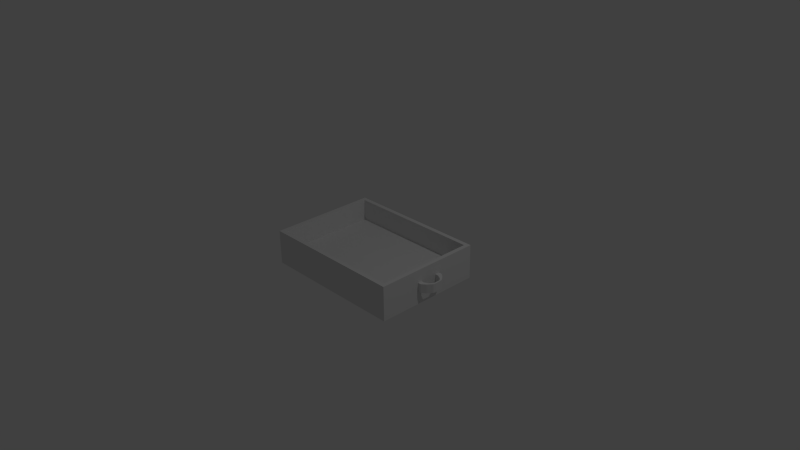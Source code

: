 # Source: ottoman_table.blend  (saved by Blender 2.76.0; exported with 4.5.12 LTS)
import bpy
from mathutils import Matrix  # noqa: F401  (used for matrix-valued properties, if any)

bpy.ops.wm.read_factory_settings(use_empty=True)
scene = bpy.context.scene
scene.name = 'Scene'

# ---- collections
col_collection_1 = bpy.data.collections.new('Collection 1'); scene.collection.children.link(col_collection_1)

# ---- materials (node trees are filled in below, after node groups)
mat_material = bpy.data.materials.new('Material')
mat_material.alpha_threshold = 0.0
mat_material.use_transparent_shadow = False
mat_material.roughness = 0.5
mat_material.line_color = (0.0, 0.0, 0.0, 1.0)

# ---- material node trees

# ---- world
world_world = bpy.data.worlds.new('World'); scene.world = world_world
world_world.color = (0.05088, 0.05088, 0.05088)
world_world.use_sun_shadow = False
world_world.sun_shadow_jitter_overblur = 0.0
world_world.cycles.sampling_method = 'MANUAL'
world_world.cycles.sample_map_resolution = 256

# ---- cameras
cam_camera = bpy.data.cameras.new('Camera')
cam_camera.clip_end = 100.0
cam_camera.lens = 35.0
cam_camera.sensor_width = 32.0
cam_camera.sensor_height = 18.0
cam_camera.ortho_scale = 7.314
cam_camera.dof.focus_distance = 0.0
cam_camera.dof.aperture_fstop = 128.0

# ---- lights
light_lamp = bpy.data.lights.new('Lamp', 'POINT')
light_lamp.transmission_factor = 0.0
light_lamp.cutoff_distance = 30.0
light_lamp.energy = 100.0
light_lamp.shadow_buffer_clip_start = 1.001
light_lamp.shadow_soft_size = 0.1
light_lamp.shadow_maximum_resolution = 0.006
light_lamp.use_absolute_resolution = True
light_lamp.cycles.use_multiple_importance_sampling = False

# ---- meshes
me_cube = bpy.data.meshes.new('Cube')
me_cube.from_pydata([(1.0, 0.1778, -0.06106), (1.0, -0.1778, -0.06106), (-1.0, -0.1778, -0.06106), (-1.0, 0.1778, -0.06106), (0.9426, 0.6794, 0.2338), (0.9426, -0.6794, 0.2338), (-0.9426, -0.6794, 0.2338), (-0.9426, 0.6794, 0.2338), (1.0, 0.1778, 0.06106), (1.0, -0.1778, 0.06106), (-1.0, 0.1778, 0.06106), (-1.0, -0.1778, 0.06106), (0.9426, 0.6794, -0.05962), (0.9426, -0.6794, -0.05962), (-0.9426, 0.6794, -0.05962), (-0.9426, -0.6794, -0.05962), (1.0, 0.7368, -0.2338), (1.0, -0.7368, -0.2338), (1.0, 0.7368, 0.2338), (1.0, -0.7368, 0.2338), (-1.0, -0.7368, -0.2338), (-1.0, 0.7368, -0.2338), (-1.0, -0.7368, 0.2338), (-1.0, 0.7368, 0.2338), (1.0, 0.1179, -0.06106), (1.0, -0.1146, -0.06106), (1.0, 0.1166, 0.06106), (1.0, -0.1189, 0.06106), (1.045, -0.1146, -0.06106), (1.045, -0.1778, -0.06106), (1.045, 0.1778, -0.06106), (1.045, 0.1778, 0.06106), (1.045, -0.1778, 0.06106), (1.045, -0.1189, 0.06106), (1.045, 0.1179, -0.06106), (1.045, 0.1166, 0.06106), (1.099, -0.08703, -0.06106), (1.099, -0.1351, -0.06106), (1.099, 0.1352, -0.06106), (1.099, 0.1352, 0.06106), (1.099, -0.1351, 0.06106), (1.099, -0.09032, 0.06106), (1.099, 0.08963, -0.06106), (1.099, 0.08865, 0.06106), (1.128, -0.05391, -0.06106), (1.15, -0.06958, -0.06106), (1.147, 0.07233, -0.06106), (1.147, 0.07233, 0.06106), (1.15, -0.06958, 0.06106), (1.13, -0.05498, 0.06106), (1.132, 0.05244, -0.06106), (1.131, 0.052, 0.06106), (1.132, -0.0293, -0.06106), (1.154, -0.0266, -0.06106), (1.151, 0.02822, -0.06106), (1.151, 0.02822, 0.06106), (1.154, -0.0266, 0.06106), (1.134, -0.02989, 0.06106), (1.136, 0.02862, -0.06106), (1.135, 0.02839, 0.06106), (-1.0, 0.1047, 0.06106), (-1.0, 0.112, -0.06106), (-1.0, -0.1108, -0.06106), (-1.0, -0.1155, 0.06106), (-1.046, 0.112, -0.06106), (-1.046, 0.1778, -0.06106), (-1.046, -0.1778, -0.06106), (-1.046, -0.1778, 0.06106), (-1.046, 0.1778, 0.06106), (-1.046, 0.1047, 0.06106), (-1.046, -0.1108, -0.06106), (-1.046, -0.1155, 0.06106), (-1.086, 0.09694, -0.06106), (-1.118, 0.1371, -0.06106), (-1.115, -0.1384, -0.06106), (-1.115, -0.1384, 0.06106), (-1.118, 0.1371, 0.06106), (-1.084, 0.09147, 0.06106), (-1.087, -0.0958, -0.06106), (-1.088, -0.09948, 0.06106), (-1.119, 0.05435, -0.06106), (-1.163, 0.07223, -0.06106), (-1.158, -0.07808, -0.06106), (-1.158, -0.07808, 0.06106), (-1.163, 0.07223, 0.06106), (-1.117, 0.05292, 0.06106), (-1.122, -0.06226, -0.06106), (-1.123, -0.06352, 0.06106), (-1.139, 0.01821, -0.06106), (-1.184, 0.02898, -0.06106), (-1.181, -0.03704, -0.06106), (-1.181, -0.03704, 0.06106), (-1.184, 0.02898, 0.06106), (-1.137, 0.01762, 0.06106), (-1.142, -0.01849, -0.06106), (-1.144, -0.019, 0.06106), (-1.146, -0.009562, -0.06106), (-1.188, 0.003743, -0.06106), (-1.188, 0.003743, 0.06106), (-1.143, -0.01015, 0.06106)], [], [(16, 17, 20, 21), (7, 6, 15, 14), (1, 25, 28, 29), (17, 19, 22, 20), (60, 10, 68, 69), (18, 16, 21, 23), (4, 5, 19, 18), (7, 4, 18, 23), (5, 6, 22, 19), (6, 7, 23, 22), (12, 14, 15, 13), (4, 7, 14, 12), (6, 5, 13, 15), (5, 4, 12, 13), (0, 24, 25, 1, 17, 16), (8, 0, 16, 18), (1, 9, 19, 17), (2, 62, 61, 3, 21, 20), (11, 2, 20, 22), (3, 10, 23, 21), (9, 27, 26, 8, 18, 19), (10, 60, 63, 11, 22, 23), (9, 1, 29, 32), (24, 26, 27, 25), (32, 29, 37, 40), (34, 30, 38, 42), (25, 27, 33, 28), (8, 26, 35, 31), (24, 0, 30, 34), (0, 8, 31, 30), (26, 24, 34, 35), (27, 9, 32, 33), (42, 38, 46, 50), (36, 41, 49, 44), (29, 28, 36, 37), (35, 34, 42, 43), (31, 35, 43, 39), (33, 32, 40, 41), (30, 31, 39, 38), (28, 33, 41, 36), (49, 48, 56, 57), (47, 51, 59, 55), (40, 37, 45, 48), (37, 36, 44, 45), (43, 42, 50, 51), (39, 43, 51, 47), (41, 40, 48, 49), (38, 39, 47, 46), (52, 57, 56, 53), (54, 55, 59, 58), (46, 47, 55, 54), (44, 49, 57, 52), (50, 46, 54, 58), (48, 45, 53, 56), (45, 44, 52, 53), (51, 50, 58, 59), (56, 53, 54, 55), (59, 57, 56, 55), (52, 58, 54, 53), (57, 59, 58, 52), (62, 63, 60, 61), (63, 62, 70, 71), (64, 69, 77, 72), (67, 71, 79, 75), (62, 2, 66, 70), (10, 3, 65, 68), (3, 61, 64, 65), (11, 63, 71, 67), (61, 60, 69, 64), (2, 11, 67, 66), (77, 76, 84, 85), (78, 74, 82, 86), (68, 65, 73, 76), (65, 64, 72, 73), (71, 70, 78, 79), (70, 66, 74, 78), (69, 68, 76, 77), (66, 67, 75, 74), (87, 86, 94, 95), (81, 80, 88, 89), (74, 75, 83, 82), (75, 79, 87, 83), (72, 77, 85, 80), (76, 73, 81, 84), (73, 72, 80, 81), (79, 78, 86, 87), (88, 93, 99, 96), (90, 91, 95, 94), (86, 82, 90, 94), (85, 84, 92, 93), (82, 83, 91, 90), (83, 87, 95, 91), (80, 85, 93, 88), (84, 81, 89, 92), (96, 99, 98, 97), (92, 89, 97, 98), (89, 88, 96, 97), (93, 92, 98, 99), (94, 90, 97, 96), (99, 95, 94, 96), (97, 90, 91, 98), (98, 91, 95, 99)])
me_cube.materials.append(mat_material)
me_cube.use_remesh_preserve_volume = False
me_cube.use_remesh_preserve_attributes = False
me_cube.use_mirror_vertex_groups = False
me_cube.update()

# ---- objects
ob_cube = bpy.data.objects.new('Cube', me_cube)
ob_lamp = bpy.data.objects.new('Lamp', light_lamp)
ob_camera = bpy.data.objects.new('Camera', cam_camera)

# ---- transforms, parenting, visibility, modifiers, constraints
ob_cube.location = (0.0, 0.0, 0.0)
ob_cube.lock_rotations_4d = False
ob_cube.empty_display_type = 'ARROWS'
ob_cube.lineart.crease_threshold = 0.0
ob_lamp.location = (4.076, 1.005, 5.904)
ob_lamp.rotation_euler = (0.6503, 0.05522, 1.866)
ob_lamp.lock_rotations_4d = False
ob_lamp.empty_display_type = 'ARROWS'
ob_lamp.color = (0.0, 0.0, 0.0, 0.0)
ob_lamp.lineart.crease_threshold = 0.0
ob_camera.location = (7.481, -6.508, 5.344)
ob_camera.rotation_euler = (1.109, 0.01082, 0.8149)
ob_camera.lock_rotations_4d = False
ob_camera.empty_display_type = 'ARROWS'
ob_camera.color = (0.0, 0.0, 0.0, 0.0)
ob_camera.display_type = 'WIRE'
ob_camera.lineart.crease_threshold = 0.0

# ---- collection membership
col_collection_1.objects.link(ob_cube)
col_collection_1.objects.link(ob_lamp)
col_collection_1.objects.link(ob_camera)

# ---- scene / render settings (as saved in the file)
scene.camera = ob_camera
scene.frame_start = 1; scene.frame_end = 250; scene.frame_set(1)
scene.render.engine = 'BLENDER_EEVEE_NEXT'
scene.render.resolution_percentage = 50
scene.render.dither_intensity = 0.0
scene.cycles.use_denoising = False
scene.cycles.samples = 10
scene.cycles.sampling_pattern = 'TABULATED_SOBOL'
scene.cycles.light_sampling_threshold = 0.0
scene.cycles.use_adaptive_sampling = False
scene.cycles.use_light_tree = False
scene.cycles.blur_glossy = 0.0
scene.cycles.pixel_filter_type = 'GAUSSIAN'
scene.cycles.sample_clamp_indirect = 0.0
scene.view_settings.view_transform = 'Standard'
bpy.context.view_layer.update()
